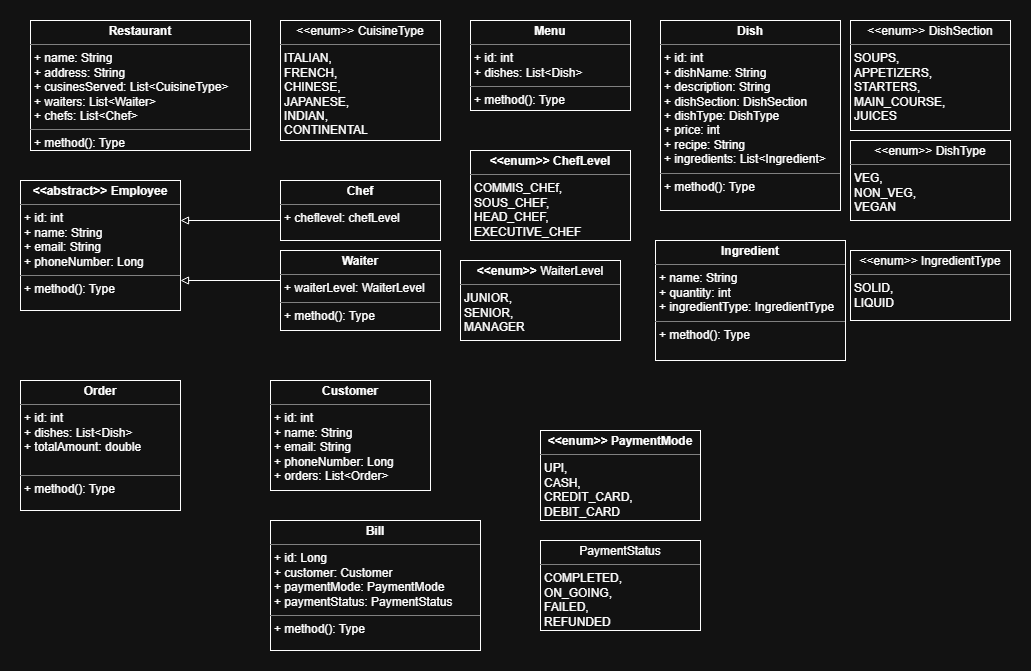

The diagram above was exported from draw.io. Its source (the exported page's mxGraphModel, read from the mxfile embedded in the PNG):
<mxGraphModel dx="2516" dy="663" grid="1" gridSize="10" guides="1" tooltips="1" connect="1" arrows="1" fold="1" page="1" pageScale="1" pageWidth="850" pageHeight="1100" math="0" shadow="0">
  <root>
    <mxCell id="0" />
    <mxCell id="1" parent="0" />
    <mxCell id="UggA7jb9-LGLmJtspUDh-1" parent="1" style="verticalAlign=top;align=left;overflow=fill;html=1;whiteSpace=wrap;" value="&lt;p style=&quot;margin:0px;margin-top:4px;text-align:center;&quot;&gt;&lt;b&gt;Restaurant&lt;/b&gt;&lt;/p&gt;&lt;hr size=&quot;1&quot; style=&quot;border-style:solid;&quot;&gt;&lt;p style=&quot;margin:0px;margin-left:4px;&quot;&gt;+ name: String&lt;/p&gt;&lt;p style=&quot;margin:0px;margin-left:4px;&quot;&gt;+ address: String&lt;/p&gt;&lt;p style=&quot;margin:0px;margin-left:4px;&quot;&gt;+ cusinesServed: List&amp;lt;CuisineType&amp;gt;&lt;/p&gt;&lt;p style=&quot;margin:0px;margin-left:4px;&quot;&gt;+ waiters: List&amp;lt;Waiter&amp;gt;&lt;/p&gt;&lt;p style=&quot;margin:0px;margin-left:4px;&quot;&gt;+ chefs: List&amp;lt;Chef&amp;gt;&lt;/p&gt;&lt;hr size=&quot;1&quot; style=&quot;border-style:solid;&quot;&gt;&lt;p style=&quot;margin:0px;margin-left:4px;&quot;&gt;+ method(): Type&lt;/p&gt;" vertex="1">
      <mxGeometry height="130" width="220" x="-70" y="60" as="geometry" />
    </mxCell>
    <mxCell id="UggA7jb9-LGLmJtspUDh-3" parent="1" style="verticalAlign=top;align=left;overflow=fill;html=1;whiteSpace=wrap;" value="&lt;p style=&quot;margin:0px;margin-top:4px;text-align:center;&quot;&gt;&lt;span style=&quot;background-color: transparent; color: light-dark(rgb(0, 0, 0), rgb(255, 255, 255)); text-align: left;&quot;&gt;&amp;lt;&amp;lt;enum&amp;gt;&amp;gt;&lt;/span&gt;&lt;span style=&quot;background-color: transparent; color: light-dark(rgb(0, 0, 0), rgb(255, 255, 255)); text-align: left;&quot;&gt; &lt;/span&gt;&lt;span style=&quot;text-align: left;&quot;&gt;CuisineType&lt;/span&gt;&lt;/p&gt;&lt;hr size=&quot;1&quot; style=&quot;border-style:solid;&quot;&gt;&lt;p style=&quot;margin:0px;margin-left:4px;&quot;&gt;ITALIAN,&lt;/p&gt;&lt;p style=&quot;margin:0px;margin-left:4px;&quot;&gt;FRENCH,&lt;/p&gt;&lt;p style=&quot;margin:0px;margin-left:4px;&quot;&gt;CHINESE,&lt;/p&gt;&lt;p style=&quot;margin:0px;margin-left:4px;&quot;&gt;JAPANESE,&lt;/p&gt;&lt;p style=&quot;margin:0px;margin-left:4px;&quot;&gt;INDIAN,&lt;/p&gt;&lt;p style=&quot;margin:0px;margin-left:4px;&quot;&gt;CONTINENTAL&lt;/p&gt;" vertex="1">
      <mxGeometry height="120" width="160" x="180" y="60" as="geometry" />
    </mxCell>
    <mxCell id="UggA7jb9-LGLmJtspUDh-4" parent="1" style="verticalAlign=top;align=left;overflow=fill;html=1;whiteSpace=wrap;" value="&lt;p style=&quot;margin:0px;margin-top:4px;text-align:center;&quot;&gt;&lt;b&gt;Menu&lt;/b&gt;&lt;/p&gt;&lt;hr size=&quot;1&quot; style=&quot;border-style:solid;&quot;&gt;&lt;p style=&quot;margin:0px;margin-left:4px;&quot;&gt;+ id: int&lt;/p&gt;&lt;p style=&quot;margin:0px;margin-left:4px;&quot;&gt;+ dishes: List&amp;lt;Dish&amp;gt;&lt;/p&gt;&lt;hr size=&quot;1&quot; style=&quot;border-style:solid;&quot;&gt;&lt;p style=&quot;margin:0px;margin-left:4px;&quot;&gt;+ method(): Type&lt;/p&gt;" vertex="1">
      <mxGeometry height="90" width="160" x="370" y="60" as="geometry" />
    </mxCell>
    <mxCell id="UggA7jb9-LGLmJtspUDh-5" parent="1" style="verticalAlign=top;align=left;overflow=fill;html=1;whiteSpace=wrap;" value="&lt;p style=&quot;margin:0px;margin-top:4px;text-align:center;&quot;&gt;&lt;b&gt;Dish&lt;/b&gt;&lt;/p&gt;&lt;hr size=&quot;1&quot; style=&quot;border-style:solid;&quot;&gt;&lt;p style=&quot;margin:0px;margin-left:4px;&quot;&gt;+ id: int&lt;/p&gt;&lt;p style=&quot;margin:0px;margin-left:4px;&quot;&gt;+ dishName: String&lt;/p&gt;&lt;p style=&quot;margin:0px;margin-left:4px;&quot;&gt;+ description: String&lt;/p&gt;&lt;p style=&quot;margin:0px;margin-left:4px;&quot;&gt;+ dishSection: DishSection&lt;/p&gt;&lt;p style=&quot;margin:0px;margin-left:4px;&quot;&gt;+ dishType: DishType&lt;/p&gt;&lt;p style=&quot;margin:0px;margin-left:4px;&quot;&gt;+ price: int&lt;/p&gt;&lt;p style=&quot;margin:0px;margin-left:4px;&quot;&gt;+ recipe: String&lt;/p&gt;&lt;p style=&quot;margin:0px;margin-left:4px;&quot;&gt;+ ingredients: List&amp;lt;Ingredient&amp;gt;&lt;/p&gt;&lt;hr size=&quot;1&quot; style=&quot;border-style:solid;&quot;&gt;&lt;p style=&quot;margin:0px;margin-left:4px;&quot;&gt;+ method(): Type&lt;/p&gt;" vertex="1">
      <mxGeometry height="190" width="180" x="560" y="60" as="geometry" />
    </mxCell>
    <mxCell id="UggA7jb9-LGLmJtspUDh-6" parent="1" style="verticalAlign=top;align=left;overflow=fill;html=1;whiteSpace=wrap;" value="&lt;p style=&quot;margin:0px;margin-top:4px;text-align:center;&quot;&gt;&lt;span style=&quot;text-align: left;&quot;&gt;&amp;lt;&amp;lt;enum&amp;gt;&amp;gt; DishSection&lt;/span&gt;&lt;/p&gt;&lt;hr size=&quot;1&quot; style=&quot;border-style:solid;&quot;&gt;&lt;p style=&quot;margin:0px;margin-left:4px;&quot;&gt;SOUPS,&lt;/p&gt;&lt;p style=&quot;margin:0px;margin-left:4px;&quot;&gt;APPETIZERS,&lt;/p&gt;&lt;p style=&quot;margin:0px;margin-left:4px;&quot;&gt;STARTERS,&lt;/p&gt;&lt;p style=&quot;margin:0px;margin-left:4px;&quot;&gt;MAIN_COURSE,&lt;/p&gt;&lt;p style=&quot;margin:0px;margin-left:4px;&quot;&gt;JUICES&lt;/p&gt;" vertex="1">
      <mxGeometry height="110" width="160" x="750" y="60" as="geometry" />
    </mxCell>
    <mxCell id="UggA7jb9-LGLmJtspUDh-7" parent="1" style="verticalAlign=top;align=left;overflow=fill;html=1;whiteSpace=wrap;" value="&lt;p style=&quot;margin:0px;margin-top:4px;text-align:center;&quot;&gt;&lt;span style=&quot;text-align: left;&quot;&gt;&amp;lt;&amp;lt;enum&amp;gt;&amp;gt; DishType&lt;/span&gt;&lt;/p&gt;&lt;hr size=&quot;1&quot; style=&quot;border-style:solid;&quot;&gt;&lt;p style=&quot;margin:0px;margin-left:4px;&quot;&gt;VEG,&lt;/p&gt;&lt;p style=&quot;margin:0px;margin-left:4px;&quot;&gt;NON_VEG,&lt;/p&gt;&lt;p style=&quot;margin:0px;margin-left:4px;&quot;&gt;VEGAN&lt;/p&gt;" vertex="1">
      <mxGeometry height="80" width="160" x="750" y="180" as="geometry" />
    </mxCell>
    <mxCell id="UggA7jb9-LGLmJtspUDh-8" parent="1" style="verticalAlign=top;align=left;overflow=fill;html=1;whiteSpace=wrap;" value="&lt;p style=&quot;margin:0px;margin-top:4px;text-align:center;&quot;&gt;&lt;b&gt;Ingredient&lt;/b&gt;&lt;/p&gt;&lt;hr size=&quot;1&quot; style=&quot;border-style:solid;&quot;&gt;&lt;p style=&quot;margin:0px;margin-left:4px;&quot;&gt;+ name: String&lt;/p&gt;&lt;p style=&quot;margin:0px;margin-left:4px;&quot;&gt;+ quantity: int&lt;/p&gt;&lt;p style=&quot;margin:0px;margin-left:4px;&quot;&gt;+ ingredientType: IngredientType&lt;/p&gt;&lt;hr size=&quot;1&quot; style=&quot;border-style:solid;&quot;&gt;&lt;p style=&quot;margin:0px;margin-left:4px;&quot;&gt;+ method(): Type&lt;/p&gt;" vertex="1">
      <mxGeometry height="120" width="190" x="555" y="280" as="geometry" />
    </mxCell>
    <mxCell id="UggA7jb9-LGLmJtspUDh-9" parent="1" style="verticalAlign=top;align=left;overflow=fill;html=1;whiteSpace=wrap;" value="&lt;p style=&quot;margin:0px;margin-top:4px;text-align:center;&quot;&gt;&lt;span style=&quot;background-color: transparent; color: light-dark(rgb(0, 0, 0), rgb(255, 255, 255)); text-align: left;&quot;&gt;&amp;lt;&amp;lt;enum&amp;gt;&amp;gt;&lt;/span&gt;&lt;span style=&quot;background-color: transparent; color: light-dark(rgb(0, 0, 0), rgb(255, 255, 255)); text-align: left;&quot;&gt; &lt;/span&gt;&lt;span style=&quot;text-align: left;&quot;&gt;IngredientType&lt;/span&gt;&lt;/p&gt;&lt;hr size=&quot;1&quot; style=&quot;border-style:solid;&quot;&gt;&lt;p style=&quot;margin:0px;margin-left:4px;&quot;&gt;SOLID,&lt;/p&gt;&lt;p style=&quot;margin:0px;margin-left:4px;&quot;&gt;LIQUID&lt;/p&gt;" vertex="1">
      <mxGeometry height="70" width="160" x="750" y="290" as="geometry" />
    </mxCell>
    <mxCell id="UggA7jb9-LGLmJtspUDh-10" parent="1" style="verticalAlign=top;align=left;overflow=fill;html=1;whiteSpace=wrap;" value="&lt;p style=&quot;margin:0px;margin-top:4px;text-align:center;&quot;&gt;&lt;b&gt;Waiter&lt;/b&gt;&lt;/p&gt;&lt;hr size=&quot;1&quot; style=&quot;border-style:solid;&quot;&gt;&lt;p style=&quot;margin:0px;margin-left:4px;&quot;&gt;&lt;span style=&quot;background-color: transparent; color: light-dark(rgb(0, 0, 0), rgb(255, 255, 255));&quot;&gt;+ waiterLevel: WaiterLevel&lt;/span&gt;&lt;/p&gt;&lt;hr size=&quot;1&quot; style=&quot;border-style:solid;&quot;&gt;&lt;p style=&quot;margin:0px;margin-left:4px;&quot;&gt;+ method(): Type&lt;/p&gt;" vertex="1">
      <mxGeometry height="80" width="160" x="180" y="290" as="geometry" />
    </mxCell>
    <mxCell id="UggA7jb9-LGLmJtspUDh-11" parent="1" style="verticalAlign=top;align=left;overflow=fill;html=1;whiteSpace=wrap;" value="&lt;p style=&quot;margin:0px;margin-top:4px;text-align:center;&quot;&gt;&lt;b style=&quot;background-color: transparent; color: light-dark(rgb(0, 0, 0), rgb(255, 255, 255));&quot;&gt;&amp;lt;&amp;lt;enum&amp;gt;&amp;gt; &lt;/b&gt;&lt;span style=&quot;text-align: left;&quot;&gt;WaiterLevel&lt;/span&gt;&lt;/p&gt;&lt;hr size=&quot;1&quot; style=&quot;border-style:solid;&quot;&gt;&lt;p style=&quot;margin:0px;margin-left:4px;&quot;&gt;JUNIOR,&lt;/p&gt;&lt;p style=&quot;margin:0px;margin-left:4px;&quot;&gt;SENIOR,&lt;/p&gt;&lt;p style=&quot;margin:0px;margin-left:4px;&quot;&gt;MANAGER&lt;/p&gt;" vertex="1">
      <mxGeometry height="80" width="160" x="360" y="300" as="geometry" />
    </mxCell>
    <mxCell id="UggA7jb9-LGLmJtspUDh-12" parent="1" style="verticalAlign=top;align=left;overflow=fill;html=1;whiteSpace=wrap;" value="&lt;p style=&quot;margin:0px;margin-top:4px;text-align:center;&quot;&gt;&lt;b&gt;Chef&lt;/b&gt;&lt;/p&gt;&lt;hr size=&quot;1&quot; style=&quot;border-style:solid;&quot;&gt;&lt;p style=&quot;margin:0px;margin-left:4px;&quot;&gt;+ cheflevel: chefLevel&lt;/p&gt;&lt;div&gt;&lt;br&gt;&lt;/div&gt;" vertex="1">
      <mxGeometry height="60" width="160" x="180" y="220" as="geometry" />
    </mxCell>
    <mxCell id="UggA7jb9-LGLmJtspUDh-13" parent="1" style="verticalAlign=top;align=left;overflow=fill;html=1;whiteSpace=wrap;" value="&lt;p style=&quot;margin:0px;margin-top:4px;text-align:center;&quot;&gt;&lt;b&gt;&amp;lt;&amp;lt;enum&amp;gt;&amp;gt; ChefLevel&lt;/b&gt;&lt;/p&gt;&lt;hr size=&quot;1&quot; style=&quot;border-style:solid;&quot;&gt;&lt;p style=&quot;margin:0px;margin-left:4px;&quot;&gt;COMMIS_CHEf,&lt;/p&gt;&lt;p style=&quot;margin:0px;margin-left:4px;&quot;&gt;SOUS_CHEF,&lt;/p&gt;&lt;p style=&quot;margin:0px;margin-left:4px;&quot;&gt;HEAD_CHEF,&lt;/p&gt;&lt;p style=&quot;margin:0px;margin-left:4px;&quot;&gt;EXECUTIVE_CHEF&lt;/p&gt;" vertex="1">
      <mxGeometry height="90" width="160" x="370" y="190" as="geometry" />
    </mxCell>
    <mxCell id="UggA7jb9-LGLmJtspUDh-14" parent="1" style="verticalAlign=top;align=left;overflow=fill;html=1;whiteSpace=wrap;" value="&lt;p style=&quot;margin:0px;margin-top:4px;text-align:center;&quot;&gt;&lt;b&gt;&amp;lt;&amp;lt;abstract&amp;gt;&amp;gt; Employee&lt;/b&gt;&lt;/p&gt;&lt;hr size=&quot;1&quot; style=&quot;border-style:solid;&quot;&gt;&lt;p style=&quot;margin: 0px 0px 0px 4px;&quot;&gt;+ id: int&lt;/p&gt;&lt;p style=&quot;margin: 0px 0px 0px 4px;&quot;&gt;+ name: String&lt;/p&gt;&lt;p style=&quot;margin: 0px 0px 0px 4px;&quot;&gt;+ email: String&lt;/p&gt;&lt;p style=&quot;margin: 0px 0px 0px 4px;&quot;&gt;+ phoneNumber: Long&lt;/p&gt;&lt;hr size=&quot;1&quot; style=&quot;border-style:solid;&quot;&gt;&lt;p style=&quot;margin:0px;margin-left:4px;&quot;&gt;+ method(): Type&lt;/p&gt;" vertex="1">
      <mxGeometry height="130" width="160" x="-80" y="220" as="geometry" />
    </mxCell>
    <mxCell id="UggA7jb9-LGLmJtspUDh-16" edge="1" parent="1" style="endArrow=none;endSize=16;endFill=0;html=1;rounded=0;curved=0;startArrow=block;startFill=0;" value="">
      <mxGeometry relative="1" width="160" x="0.2" y="60" as="geometry">
        <mxPoint as="offset" />
        <mxPoint x="80" y="260" as="sourcePoint" />
        <mxPoint x="180" y="260" as="targetPoint" />
      </mxGeometry>
    </mxCell>
    <mxCell id="UggA7jb9-LGLmJtspUDh-18" edge="1" parent="1" style="endArrow=none;endSize=16;endFill=0;html=1;rounded=0;curved=0;startArrow=block;startFill=0;" value="">
      <mxGeometry relative="1" width="160" x="0.28" y="60" as="geometry">
        <mxPoint as="offset" />
        <mxPoint x="80" y="320" as="sourcePoint" />
        <mxPoint x="180" y="320" as="targetPoint" />
      </mxGeometry>
    </mxCell>
    <mxCell id="UggA7jb9-LGLmJtspUDh-19" parent="1" style="verticalAlign=top;align=left;overflow=fill;html=1;whiteSpace=wrap;" value="&lt;p style=&quot;margin:0px;margin-top:4px;text-align:center;&quot;&gt;&lt;b&gt;Order&lt;/b&gt;&lt;/p&gt;&lt;hr size=&quot;1&quot; style=&quot;border-style:solid;&quot;&gt;&lt;p style=&quot;margin:0px;margin-left:4px;&quot;&gt;+ id: int&lt;/p&gt;&lt;p style=&quot;margin:0px;margin-left:4px;&quot;&gt;+ dishes: List&amp;lt;Dish&amp;gt;&lt;/p&gt;&lt;p style=&quot;margin:0px;margin-left:4px;&quot;&gt;+ totalAmount: double&amp;nbsp;&lt;/p&gt;&lt;p style=&quot;margin:0px;margin-left:4px;&quot;&gt;&lt;br&gt;&lt;/p&gt;&lt;hr size=&quot;1&quot; style=&quot;border-style:solid;&quot;&gt;&lt;p style=&quot;margin:0px;margin-left:4px;&quot;&gt;+ method(): Type&lt;/p&gt;" vertex="1">
      <mxGeometry height="130" width="160" x="-80" y="420" as="geometry" />
    </mxCell>
    <mxCell id="UggA7jb9-LGLmJtspUDh-20" parent="1" style="verticalAlign=top;align=left;overflow=fill;html=1;whiteSpace=wrap;" value="&lt;p style=&quot;margin:0px;margin-top:4px;text-align:center;&quot;&gt;&lt;b&gt;Customer&lt;/b&gt;&lt;/p&gt;&lt;hr size=&quot;1&quot; style=&quot;border-style:solid;&quot;&gt;&lt;p style=&quot;margin: 0px 0px 0px 4px;&quot;&gt;+ id: int&lt;/p&gt;&lt;p style=&quot;margin: 0px 0px 0px 4px;&quot;&gt;+ name: String&lt;/p&gt;&lt;p style=&quot;margin: 0px 0px 0px 4px;&quot;&gt;+ email: String&lt;/p&gt;&lt;p style=&quot;margin: 0px 0px 0px 4px;&quot;&gt;+ phoneNumber: Long&lt;/p&gt;&lt;p style=&quot;margin: 0px 0px 0px 4px;&quot;&gt;+ orders: List&amp;lt;Order&amp;gt;&lt;/p&gt;&lt;div&gt;&lt;br&gt;&lt;/div&gt;" vertex="1">
      <mxGeometry height="110" width="160" x="170" y="420" as="geometry" />
    </mxCell>
    <mxCell id="UggA7jb9-LGLmJtspUDh-22" parent="1" style="verticalAlign=top;align=left;overflow=fill;html=1;whiteSpace=wrap;" value="&lt;p style=&quot;margin:0px;margin-top:4px;text-align:center;&quot;&gt;&lt;b&gt;Bill&lt;/b&gt;&lt;/p&gt;&lt;hr size=&quot;1&quot; style=&quot;border-style:solid;&quot;&gt;&lt;p style=&quot;margin:0px;margin-left:4px;&quot;&gt;+ id: Long&lt;/p&gt;&lt;p style=&quot;margin:0px;margin-left:4px;&quot;&gt;+ customer: Customer&lt;/p&gt;&lt;p style=&quot;margin:0px;margin-left:4px;&quot;&gt;+ paymentMode: PaymentMode&lt;/p&gt;&lt;p style=&quot;margin:0px;margin-left:4px;&quot;&gt;+ paymentStatus: PaymentStatus&lt;/p&gt;&lt;hr size=&quot;1&quot; style=&quot;border-style:solid;&quot;&gt;&lt;p style=&quot;margin:0px;margin-left:4px;&quot;&gt;+ method(): Type&lt;/p&gt;" vertex="1">
      <mxGeometry height="130" width="210" x="170" y="560" as="geometry" />
    </mxCell>
    <mxCell id="UggA7jb9-LGLmJtspUDh-23" parent="1" style="verticalAlign=top;align=left;overflow=fill;html=1;whiteSpace=wrap;" value="&lt;p style=&quot;margin:0px;margin-top:4px;text-align:center;&quot;&gt;&lt;b&gt;&amp;lt;&amp;lt;enum&amp;gt;&amp;gt; PaymentMode&lt;/b&gt;&lt;/p&gt;&lt;hr size=&quot;1&quot; style=&quot;border-style:solid;&quot;&gt;&lt;p style=&quot;margin:0px;margin-left:4px;&quot;&gt;UPI,&lt;/p&gt;&lt;p style=&quot;margin:0px;margin-left:4px;&quot;&gt;CASH,&lt;/p&gt;&lt;p style=&quot;margin:0px;margin-left:4px;&quot;&gt;CREDIT_CARD,&lt;/p&gt;&lt;p style=&quot;margin:0px;margin-left:4px;&quot;&gt;DEBIT_CARD&lt;/p&gt;" vertex="1">
      <mxGeometry height="90" width="160" x="440" y="470" as="geometry" />
    </mxCell>
    <mxCell id="UggA7jb9-LGLmJtspUDh-24" parent="1" style="verticalAlign=top;align=left;overflow=fill;html=1;whiteSpace=wrap;" value="&lt;p style=&quot;margin:0px;margin-top:4px;text-align:center;&quot;&gt;&lt;span style=&quot;text-align: left;&quot;&gt;PaymentStatus&lt;/span&gt;&lt;/p&gt;&lt;hr size=&quot;1&quot; style=&quot;border-style:solid;&quot;&gt;&lt;p style=&quot;margin:0px;margin-left:4px;&quot;&gt;COMPLETED,&lt;/p&gt;&lt;p style=&quot;margin:0px;margin-left:4px;&quot;&gt;ON_GOING,&lt;/p&gt;&lt;p style=&quot;margin:0px;margin-left:4px;&quot;&gt;FAILED,&lt;/p&gt;&lt;p style=&quot;margin:0px;margin-left:4px;&quot;&gt;REFUNDED&lt;/p&gt;" vertex="1">
      <mxGeometry height="90" width="160" x="440" y="580" as="geometry" />
    </mxCell>
  </root>
</mxGraphModel>